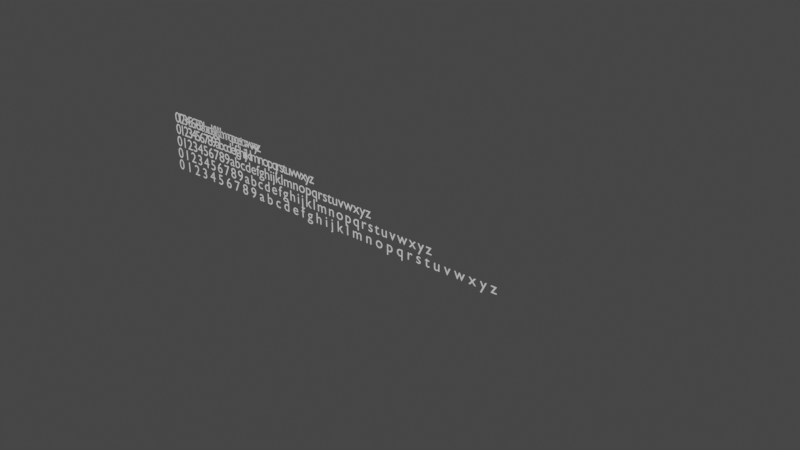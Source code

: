 # Source: letterspacing.blend  (saved by Blender 2.82.7; exported with 4.5.12 LTS)
import bpy
from mathutils import Matrix  # noqa: F401  (used for matrix-valued properties, if any)

bpy.ops.wm.read_factory_settings(use_empty=True)
scene = bpy.context.scene
scene.name = 'Scene'

# ---- collections
col_collection = bpy.data.collections.new('Collection'); scene.collection.children.link(col_collection)

# ---- materials (node trees are filled in below, after node groups)
mat_material_001 = bpy.data.materials.new('Material.001')
mat_material_001.use_transparent_shadow = False

# ---- material node trees
mat_material_001.use_nodes = True; mat_material_001.node_tree.nodes.clear()
_N = mat_material_001.node_tree.nodes; _L = mat_material_001.node_tree.links
n0 = _N.new('ShaderNodeOutputMaterial'); n0.name = 'Material Output'; n0.location = (300, 300)
n1 = _N.new('ShaderNodeBsdfPrincipled'); n1.name = 'Principled BSDF'; n1.location = (10, 300)
n1.distribution = 'GGX'
n1.subsurface_method = 'BURLEY'
n1.inputs[3].default_value = 1.45
n1.inputs[27].default_value = (0.0, 0.0, 0.0, 1.0)
n1.inputs[28].default_value = 1.0
_L.new(n1.outputs[0], n0.inputs[0])
n0.is_active_output = True

# ---- world
world_world = bpy.data.worlds.new('World'); scene.world = world_world
world_world.use_nodes = True; world_world.node_tree.nodes.clear()
_N = world_world.node_tree.nodes; _L = world_world.node_tree.links
n0 = _N.new('ShaderNodeOutputWorld'); n0.name = 'World Output'; n0.location = (300, 300)
n1 = _N.new('ShaderNodeBackground'); n1.name = 'Background'; n1.location = (10, 300)
n1.inputs[0].default_value = (0.05088, 0.05088, 0.05088, 1.0)
_L.new(n1.outputs[0], n0.inputs[0])
n0.is_active_output = True
world_world.color = (0.05088, 0.05088, 0.05088)
world_world.use_sun_shadow = False
world_world.sun_shadow_jitter_overblur = 0.0

# ---- curves / text
txt_text = bpy.data.curves.new('Text', 'FONT')
txt_text.dimensions = '2D'
txt_text.body = '0123456789abcdefghijklmnopqrstuvwxyz'
txt_text.materials.append(mat_material_001)
txt_text.use_path_clamp = True
txt_text.align_y = 'CENTER'
txt_text_005 = bpy.data.curves.new('Text.005', 'FONT')
txt_text_005.dimensions = '2D'
txt_text_005.body = '0123456789abcdefghijklmnopqrstuvwxyz'
txt_text_005.materials.append(mat_material_001)
txt_text_005.use_path_clamp = True
txt_text_005.align_y = 'CENTER'
txt_text_005.space_character = 0.5
txt_text_006 = bpy.data.curves.new('Text.006', 'FONT')
txt_text_006.dimensions = '2D'
txt_text_006.body = '0123456789abcdefghijklmnopqrstuvwxyz'
txt_text_006.materials.append(mat_material_001)
txt_text_006.use_path_clamp = True
txt_text_006.align_y = 'CENTER'
txt_text_006.space_character = 0.75
txt_text_007 = bpy.data.curves.new('Text.007', 'FONT')
txt_text_007.dimensions = '2D'
txt_text_007.body = '0123456789abcdefghijklmnopqrstuvwxyz'
txt_text_007.materials.append(mat_material_001)
txt_text_007.use_path_clamp = True
txt_text_007.align_y = 'CENTER'
txt_text_007.space_character = 1.25
txt_text_008 = bpy.data.curves.new('Text.008', 'FONT')
txt_text_008.dimensions = '2D'
txt_text_008.body = '0123456789abcdefghijklmnopqrstuvwxyz'
txt_text_008.materials.append(mat_material_001)
txt_text_008.use_path_clamp = True
txt_text_008.align_y = 'CENTER'
txt_text_008.space_character = 1.5

# ---- objects
ob_text = bpy.data.objects.new('Text', txt_text)
ob_text_001 = bpy.data.objects.new('Text.001', txt_text_005)
ob_text_002 = bpy.data.objects.new('Text.002', txt_text_006)
ob_text_003 = bpy.data.objects.new('Text.003', txt_text_007)
ob_text_004 = bpy.data.objects.new('Text.004', txt_text_008)

# ---- transforms, parenting, visibility, modifiers, constraints
ob_text.location = (-7.699, -0.2244, 0.2244)
ob_text.rotation_euler = (1.571, 2.22e-16, 2.22e-16)
ob_text.lineart.crease_threshold = 0.0
ob_text_001.location = (-7.699, -0.2244, 1.865)
ob_text_001.rotation_euler = (1.571, 2.22e-16, 2.22e-16)
ob_text_001.lineart.crease_threshold = 0.0
ob_text_002.location = (-7.699, -0.2244, 1.066)
ob_text_002.rotation_euler = (1.571, 2.22e-16, 2.22e-16)
ob_text_002.lineart.crease_threshold = 0.0
ob_text_003.location = (-7.699, -0.2244, -0.5958)
ob_text_003.rotation_euler = (1.571, 2.22e-16, 2.22e-16)
ob_text_003.lineart.crease_threshold = 0.0
ob_text_004.location = (-7.699, -0.2244, -1.416)
ob_text_004.rotation_euler = (1.571, 2.22e-16, 2.22e-16)
ob_text_004.lineart.crease_threshold = 0.0

# ---- collection membership
col_collection.objects.link(ob_text)
col_collection.objects.link(ob_text_001)
col_collection.objects.link(ob_text_002)
col_collection.objects.link(ob_text_003)
col_collection.objects.link(ob_text_004)

# ---- scene / render settings (as saved in the file)
scene.frame_start = 1; scene.frame_end = 250; scene.frame_set(2)
scene.render.engine = 'BLENDER_EEVEE_NEXT'
scene.cycles.use_denoising = False
scene.cycles.samples = 128
scene.cycles.sampling_pattern = 'TABULATED_SOBOL'
scene.cycles.use_adaptive_sampling = False
scene.cycles.use_light_tree = False
scene.view_settings.view_transform = 'Filmic'
bpy.context.view_layer.update()

# ---- added for rendering (the .blend has no active camera and no usable light): camera, sun
cam_auto = bpy.data.cameras.new('AutoCamera')
cam_auto.lens = 50.0
cam_auto.sensor_width = 36.0
cam_auto.clip_end = 1000.0
ob_auto_camera = bpy.data.objects.new('AutoCamera', cam_auto)
scene.collection.objects.link(ob_auto_camera)
ob_auto_camera.location = (45.9362, -42.0865, 28.1524)
ob_auto_camera.rotation_euler = (1.09748, -7.21219e-08, 0.694738)
scene.camera = ob_auto_camera
light_auto_sun = bpy.data.lights.new('AutoSun', 'SUN')
light_auto_sun.energy = 3.0
light_auto_sun.angle = 0.0523599
ob_auto_sun = bpy.data.objects.new('AutoSun', light_auto_sun)
scene.collection.objects.link(ob_auto_sun)
ob_auto_sun.rotation_euler = (0.872665, 0.174533, 0.523599)
bpy.context.view_layer.update()
